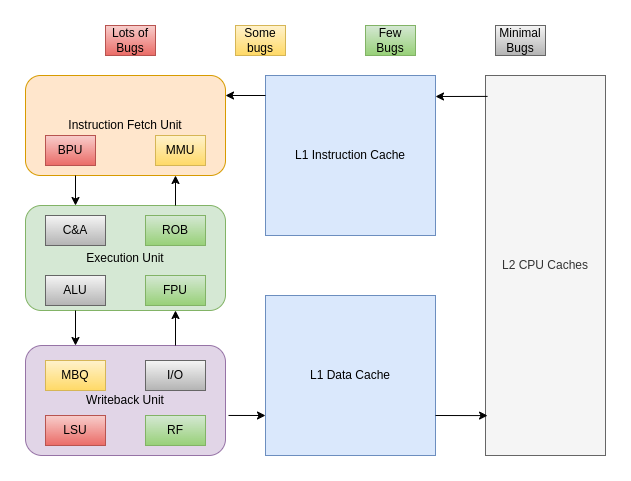

The diagram above was exported from draw.io. Its source (the exported page's mxGraphModel, read from the mxfile embedded in the PNG):
<mxGraphModel dx="1355" dy="809" grid="1" gridSize="10" guides="1" tooltips="1" connect="1" arrows="1" fold="1" page="1" pageScale="1" pageWidth="850" pageHeight="1100" math="0" shadow="0">
  <root>
    <mxCell id="0" />
    <mxCell id="1" parent="0" />
    <mxCell id="o5269O4FL_iAH3LCQUVA-1" value="Instruction Fetch Unit" style="rounded=1;whiteSpace=wrap;html=1;fillColor=#ffe6cc;strokeColor=#d79b00;" vertex="1" parent="1">
      <mxGeometry x="200" y="140" width="200" height="100" as="geometry" />
    </mxCell>
    <mxCell id="o5269O4FL_iAH3LCQUVA-3" value="L1 Data Cache" style="rounded=0;whiteSpace=wrap;html=1;fillColor=#dae8fc;strokeColor=#6c8ebf;" vertex="1" parent="1">
      <mxGeometry x="440" y="360" width="170" height="160" as="geometry" />
    </mxCell>
    <mxCell id="o5269O4FL_iAH3LCQUVA-6" value="L2 CPU Caches" style="rounded=0;whiteSpace=wrap;html=1;fillColor=#f5f5f5;fontColor=#333333;strokeColor=#666666;" vertex="1" parent="1">
      <mxGeometry x="660" y="140" width="120" height="380" as="geometry" />
    </mxCell>
    <mxCell id="o5269O4FL_iAH3LCQUVA-10" value="Execution Unit" style="rounded=1;whiteSpace=wrap;html=1;fillColor=#d5e8d4;strokeColor=#82b366;" vertex="1" parent="1">
      <mxGeometry x="200" y="270" width="200" height="105" as="geometry" />
    </mxCell>
    <mxCell id="o5269O4FL_iAH3LCQUVA-11" value="Writeback Unit" style="rounded=1;whiteSpace=wrap;html=1;fillColor=#e1d5e7;strokeColor=#9673a6;" vertex="1" parent="1">
      <mxGeometry x="200" y="410" width="200" height="110" as="geometry" />
    </mxCell>
    <mxCell id="o5269O4FL_iAH3LCQUVA-14" value="LSU" style="text;html=1;align=center;verticalAlign=middle;whiteSpace=wrap;rounded=0;labelBorderColor=none;fillColor=#f8cecc;gradientColor=#ea6b66;strokeColor=#b85450;" vertex="1" parent="1">
      <mxGeometry x="220" y="480" width="60" height="30" as="geometry" />
    </mxCell>
    <mxCell id="o5269O4FL_iAH3LCQUVA-15" value="RF" style="text;html=1;align=center;verticalAlign=middle;whiteSpace=wrap;rounded=0;labelBorderColor=none;fillColor=#d5e8d4;gradientColor=#97d077;strokeColor=#82b366;" vertex="1" parent="1">
      <mxGeometry x="320" y="480" width="60" height="30" as="geometry" />
    </mxCell>
    <mxCell id="o5269O4FL_iAH3LCQUVA-16" value="ALU" style="text;html=1;align=center;verticalAlign=middle;whiteSpace=wrap;rounded=0;labelBorderColor=none;fillColor=#f5f5f5;gradientColor=#b3b3b3;strokeColor=#666666;" vertex="1" parent="1">
      <mxGeometry x="220" y="340" width="60" height="30" as="geometry" />
    </mxCell>
    <mxCell id="o5269O4FL_iAH3LCQUVA-17" value="FPU" style="text;html=1;align=center;verticalAlign=middle;whiteSpace=wrap;rounded=0;labelBorderColor=none;fillColor=#d5e8d4;gradientColor=#97d077;strokeColor=#82b366;" vertex="1" parent="1">
      <mxGeometry x="320" y="340" width="60" height="30" as="geometry" />
    </mxCell>
    <mxCell id="o5269O4FL_iAH3LCQUVA-18" value="BPU" style="text;html=1;align=center;verticalAlign=middle;whiteSpace=wrap;rounded=0;labelBorderColor=none;fillColor=#f8cecc;gradientColor=#ea6b66;strokeColor=#b85450;" vertex="1" parent="1">
      <mxGeometry x="220" y="200" width="50" height="30" as="geometry" />
    </mxCell>
    <mxCell id="o5269O4FL_iAH3LCQUVA-19" value="ROB" style="text;html=1;align=center;verticalAlign=middle;whiteSpace=wrap;rounded=0;labelBorderColor=none;fillColor=#d5e8d4;gradientColor=#97d077;strokeColor=#82b366;" vertex="1" parent="1">
      <mxGeometry x="320" y="280" width="60" height="30" as="geometry" />
    </mxCell>
    <mxCell id="o5269O4FL_iAH3LCQUVA-20" value="MMU" style="text;html=1;align=center;verticalAlign=middle;whiteSpace=wrap;rounded=0;labelBorderColor=none;fillColor=#fff2cc;gradientColor=#ffd966;strokeColor=#d6b656;" vertex="1" parent="1">
      <mxGeometry x="330" y="200" width="50" height="30" as="geometry" />
    </mxCell>
    <mxCell id="o5269O4FL_iAH3LCQUVA-22" value="C&amp;amp;A" style="text;html=1;align=center;verticalAlign=middle;whiteSpace=wrap;rounded=0;labelBorderColor=none;fillColor=#f5f5f5;gradientColor=#b3b3b3;strokeColor=#666666;" vertex="1" parent="1">
      <mxGeometry x="220" y="280" width="60" height="30" as="geometry" />
    </mxCell>
    <mxCell id="o5269O4FL_iAH3LCQUVA-23" value="I/O" style="text;html=1;align=center;verticalAlign=middle;whiteSpace=wrap;rounded=0;labelBorderColor=none;fillColor=#f5f5f5;gradientColor=#b3b3b3;strokeColor=#666666;" vertex="1" parent="1">
      <mxGeometry x="320" y="425" width="60" height="30" as="geometry" />
    </mxCell>
    <mxCell id="o5269O4FL_iAH3LCQUVA-24" value="MBQ" style="text;html=1;align=center;verticalAlign=middle;whiteSpace=wrap;rounded=0;labelBorderColor=none;fillColor=#fff2cc;gradientColor=#ffd966;strokeColor=#d6b656;" vertex="1" parent="1">
      <mxGeometry x="220" y="425" width="60" height="30" as="geometry" />
    </mxCell>
    <mxCell id="o5269O4FL_iAH3LCQUVA-26" value="L1 Instruction Cache" style="rounded=0;whiteSpace=wrap;html=1;fillColor=#dae8fc;strokeColor=#6c8ebf;" vertex="1" parent="1">
      <mxGeometry x="440" y="140" width="170" height="160" as="geometry" />
    </mxCell>
    <mxCell id="o5269O4FL_iAH3LCQUVA-27" value="" style="endArrow=classic;html=1;rounded=0;exitX=0.017;exitY=0.055;exitDx=0;exitDy=0;exitPerimeter=0;" edge="1" parent="1" source="o5269O4FL_iAH3LCQUVA-6">
      <mxGeometry width="50" height="50" relative="1" as="geometry">
        <mxPoint x="650" y="219.5" as="sourcePoint" />
        <mxPoint x="610" y="161" as="targetPoint" />
      </mxGeometry>
    </mxCell>
    <mxCell id="o5269O4FL_iAH3LCQUVA-29" value="" style="endArrow=classic;html=1;rounded=0;entryX=0.017;entryY=0.895;entryDx=0;entryDy=0;exitX=1;exitY=0.75;exitDx=0;exitDy=0;entryPerimeter=0;" edge="1" parent="1" source="o5269O4FL_iAH3LCQUVA-3" target="o5269O4FL_iAH3LCQUVA-6">
      <mxGeometry width="50" height="50" relative="1" as="geometry">
        <mxPoint x="660" y="439.5" as="sourcePoint" />
        <mxPoint x="610" y="439.96000000000004" as="targetPoint" />
      </mxGeometry>
    </mxCell>
    <mxCell id="o5269O4FL_iAH3LCQUVA-31" value="" style="endArrow=classic;html=1;rounded=0;entryX=0;entryY=0.75;entryDx=0;entryDy=0;exitX=1.015;exitY=0.636;exitDx=0;exitDy=0;exitPerimeter=0;" edge="1" parent="1" source="o5269O4FL_iAH3LCQUVA-11" target="o5269O4FL_iAH3LCQUVA-3">
      <mxGeometry width="50" height="50" relative="1" as="geometry">
        <mxPoint x="400" y="465" as="sourcePoint" />
        <mxPoint x="450" y="415" as="targetPoint" />
      </mxGeometry>
    </mxCell>
    <mxCell id="o5269O4FL_iAH3LCQUVA-34" value="" style="endArrow=classic;html=1;rounded=0;entryX=0.25;entryY=0;entryDx=0;entryDy=0;" edge="1" parent="1" target="o5269O4FL_iAH3LCQUVA-11">
      <mxGeometry width="50" height="50" relative="1" as="geometry">
        <mxPoint x="250" y="375" as="sourcePoint" />
        <mxPoint x="250" y="410" as="targetPoint" />
      </mxGeometry>
    </mxCell>
    <mxCell id="o5269O4FL_iAH3LCQUVA-35" value="" style="endArrow=classic;html=1;rounded=0;entryX=0.75;entryY=1;entryDx=0;entryDy=0;exitX=0.75;exitY=0;exitDx=0;exitDy=0;" edge="1" parent="1" source="o5269O4FL_iAH3LCQUVA-11" target="o5269O4FL_iAH3LCQUVA-10">
      <mxGeometry width="50" height="50" relative="1" as="geometry">
        <mxPoint x="330" y="375" as="sourcePoint" />
        <mxPoint x="330" y="410" as="targetPoint" />
      </mxGeometry>
    </mxCell>
    <mxCell id="o5269O4FL_iAH3LCQUVA-36" value="" style="endArrow=classic;html=1;rounded=0;exitX=0.75;exitY=0;exitDx=0;exitDy=0;" edge="1" parent="1" source="o5269O4FL_iAH3LCQUVA-10">
      <mxGeometry width="50" height="50" relative="1" as="geometry">
        <mxPoint x="349.5" y="275" as="sourcePoint" />
        <mxPoint x="350" y="240" as="targetPoint" />
      </mxGeometry>
    </mxCell>
    <mxCell id="o5269O4FL_iAH3LCQUVA-37" value="" style="endArrow=classic;html=1;rounded=0;exitX=0.25;exitY=1;exitDx=0;exitDy=0;entryX=0.25;entryY=0;entryDx=0;entryDy=0;" edge="1" parent="1" source="o5269O4FL_iAH3LCQUVA-1" target="o5269O4FL_iAH3LCQUVA-10">
      <mxGeometry width="50" height="50" relative="1" as="geometry">
        <mxPoint x="370" y="340" as="sourcePoint" />
        <mxPoint x="420" y="290" as="targetPoint" />
      </mxGeometry>
    </mxCell>
    <mxCell id="o5269O4FL_iAH3LCQUVA-38" value="" style="endArrow=classic;html=1;rounded=0;" edge="1" parent="1">
      <mxGeometry width="50" height="50" relative="1" as="geometry">
        <mxPoint x="440" y="160" as="sourcePoint" />
        <mxPoint x="400" y="160" as="targetPoint" />
      </mxGeometry>
    </mxCell>
    <mxCell id="o5269O4FL_iAH3LCQUVA-41" value="Lots of Bugs" style="text;html=1;align=center;verticalAlign=middle;whiteSpace=wrap;rounded=0;labelBorderColor=none;fillColor=#f8cecc;gradientColor=#ea6b66;strokeColor=#b85450;" vertex="1" parent="1">
      <mxGeometry x="280" y="90" width="50" height="30" as="geometry" />
    </mxCell>
    <mxCell id="o5269O4FL_iAH3LCQUVA-43" value="Some bugs" style="text;html=1;align=center;verticalAlign=middle;whiteSpace=wrap;rounded=0;labelBorderColor=none;fillColor=#fff2cc;gradientColor=#ffd966;strokeColor=#d6b656;" vertex="1" parent="1">
      <mxGeometry x="410" y="90" width="50" height="30" as="geometry" />
    </mxCell>
    <mxCell id="o5269O4FL_iAH3LCQUVA-46" value="Minimal Bugs" style="text;html=1;align=center;verticalAlign=middle;whiteSpace=wrap;rounded=0;labelBorderColor=none;fillColor=#f5f5f5;gradientColor=#b3b3b3;strokeColor=#666666;" vertex="1" parent="1">
      <mxGeometry x="670" y="90" width="50" height="30" as="geometry" />
    </mxCell>
    <mxCell id="o5269O4FL_iAH3LCQUVA-47" value="Few Bugs" style="text;html=1;align=center;verticalAlign=middle;whiteSpace=wrap;rounded=0;labelBorderColor=none;fillColor=#d5e8d4;gradientColor=#97d077;strokeColor=#82b366;" vertex="1" parent="1">
      <mxGeometry x="540" y="90" width="50" height="30" as="geometry" />
    </mxCell>
  </root>
</mxGraphModel>